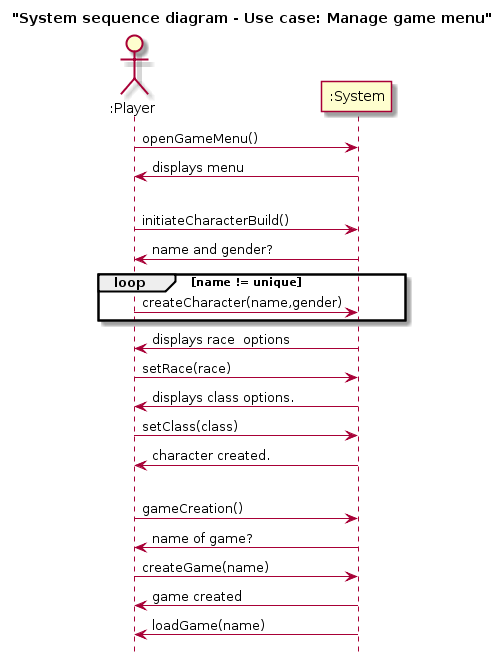

The diagram above was rendered by PlantUML. Its source (embedded in the PNG):
@startuml
title "System sequence diagram - Use case: Manage game menu"
hide footbox


actor ":Player" as player
participant ":System" as system

player->system :openGameMenu()

system->player :displays menu


loop

player->system : initiateCharacterBuild()


system->player : name and gender?
loop  name != unique
player->system : createCharacter(name,gender)
end


system->player : displays race  options

player->system : setRace(race)

system->player : displays class options.

player->system : setClass(class)

system->player : character created.


loop


player->system :gameCreation()

system->player :name of game?

player->system: createGame(name)

system->player :game created

system->player :loadGame(name)
@enduml